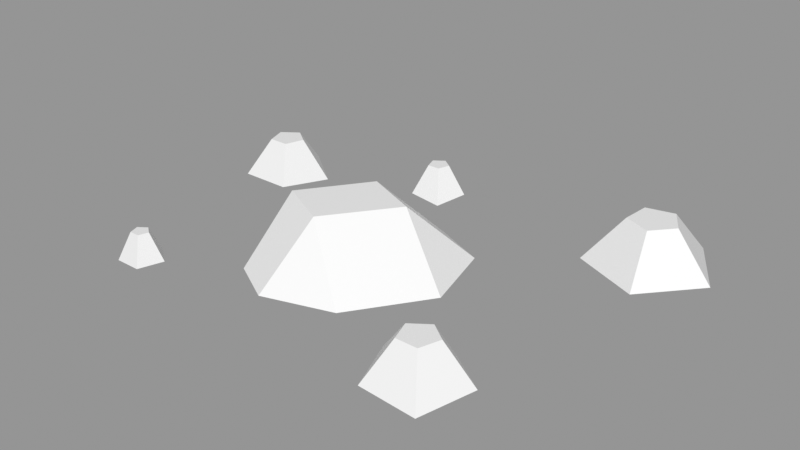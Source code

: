 # Source: Rocks_Round_s_2C_02.blend  (saved by Blender 3.0.42; exported with 4.5.12 LTS)
import bpy
from mathutils import Matrix  # noqa: F401  (used for matrix-valued properties, if any)

bpy.ops.wm.read_factory_settings(use_empty=True)
scene = bpy.context.scene
scene.name = 'Scene'

# ---- images (referenced by path relative to the original .blend; pixels are not part of the script)
import os
ASSET_DIR = os.environ.get("B2B_ASSET_DIR", "")  # directory of the original .blend (textures are referenced by path, not embedded)
HERE = os.path.dirname(os.path.abspath(__file__))  # packed textures are extracted next to this script under _unpacked/

def load_image(name, relpath, width, height, colorspace="sRGB"):
    """Load a texture the original file referenced (path relative to the .blend, or extracted next to this script)."""
    p = next((c for c in (os.path.join(HERE, relpath), os.path.join(ASSET_DIR, relpath)) if relpath and os.path.exists(c)), "")
    if p:
        img = bpy.data.images.load(p, check_existing=True)
        img.name = name
    else:  # same state as the original file: an image datablock whose file is absent (Cycles renders it pink)
        img = bpy.data.images.new(name, width, height)
        img.source = "FILE"
        img.filepath = "//" + (relpath or name)
    img.colorspace_settings.name = colorspace
    return img
img_rocks_texture_atlas_1024x1024_png = load_image('Rocks_Texture_Atlas_1024x1024.png', 'Rocks_Texture_Atlas_1024x1024.png', 1024, 1024, 'sRGB')

# ---- materials (node trees are filled in below, after node groups)
mat_rocks_087 = bpy.data.materials.new('Rocks.087')
mat_rocks_087.use_transparent_shadow = False
mat_rocks_087.diffuse_color = (1.0, 1.0, 1.0, 1.0)
mat_rocks_087.roughness = 0.69
mat_rocks_087.specular_intensity = 0.0
mat_material_077 = bpy.data.materials.new('Material.077')
mat_material_077.use_transparent_shadow = False
mat_material_077.roughness = 0.5

# ---- material node trees
mat_rocks_087.use_nodes = True; mat_rocks_087.node_tree.nodes.clear()
_N = mat_rocks_087.node_tree.nodes; _L = mat_rocks_087.node_tree.links
n0 = _N.new('ShaderNodeBsdfPrincipled'); n0.name = 'Principled BSDF'; n0.location = (10, 300)
n0.distribution = 'GGX'
n0.subsurface_method = 'RANDOM_WALK_SKIN'
n0.inputs[2].default_value = 0.69
n0.inputs[3].default_value = 1.45
n0.inputs[4].default_value = 0.0
n0.inputs[13].default_value = 0.0
n1 = _N.new('ShaderNodeOutputMaterial'); n1.name = 'Material Output'; n1.location = (300, 300)
n2 = _N.new('ShaderNodeNormalMap'); n2.name = 'Normal Map'; n2.location = (-300, -300)
n2.label = 'Normal/Map'
n3 = _N.new('ShaderNodeTexImage'); n3.name = 'Image Texture'; n3.location = (-300, 600)
n3.image = img_rocks_texture_atlas_1024x1024_png
_L.new(n0.outputs[0], n1.inputs[0])
_L.new(n2.outputs[0], n0.inputs[5])
_L.new(n3.outputs[0], n0.inputs[0])
n1.is_active_output = True
mat_material_077.use_nodes = True; mat_material_077.node_tree.nodes.clear()
_N = mat_material_077.node_tree.nodes; _L = mat_material_077.node_tree.links
n0 = _N.new('ShaderNodeBsdfPrincipled'); n0.name = 'Principled BSDF'; n0.location = (10, 300)
n0.distribution = 'GGX'
n0.subsurface_method = 'RANDOM_WALK_SKIN'
n0.inputs[3].default_value = 1.45
n0.inputs[27].default_value = (0.0, 0.0, 0.0, 1.0)
n0.inputs[28].default_value = 1.0
n1 = _N.new('ShaderNodeOutputMaterial'); n1.name = 'Material Output'; n1.location = (300, 300)
n2 = _N.new('ShaderNodeNormalMap'); n2.name = 'Normal Map'; n2.location = (-300, -300)
n2.label = 'Normal/Map'
n2.inputs[0].default_value = 0.0
_L.new(n0.outputs[0], n1.inputs[0])
_L.new(n2.outputs[0], n0.inputs[5])
n1.is_active_output = True

# ---- meshes
me_rocks_round_s_2c_02_003 = bpy.data.meshes.new('Rocks_Round_s_2C_02.003')
me_rocks_round_s_2c_02_003.from_pydata([(-0.04387, -0.02474, -0.2251), (-0.07361, -0.02018, -0.2035), (-0.06225, -0.02018, -0.1685), (-0.02549, -0.02474, -0.1685), (-0.01413, -0.02018, -0.2035), (-0.04387, 0.01279, -0.2061), (-0.05555, 0.01279, -0.1976), (-0.05109, 0.01279, -0.1839), (-0.03665, 0.01279, -0.1839), (-0.03219, 0.01279, -0.1976), (0.2543, -0.0199, -0.2587), (0.1744, -0.0199, -0.2403), (0.1671, -0.0199, -0.1587), (0.2425, -0.0199, -0.1265), (0.2964, -0.0199, -0.1883), (0.2377, 0.02964, -0.2197), (0.2063, 0.02964, -0.2125), (0.2034, 0.02964, -0.1804), (0.2331, 0.02964, -0.1678), (0.2542, 0.02964, -0.1921), (-0.1978, 0.02125, -0.1319), (-0.205, 0.02125, -0.1098), (-0.2282, 0.02125, -0.1098), (-0.2354, 0.02125, -0.1319), (-0.2166, 0.02125, -0.1456), (-0.1688, -0.02448, -0.1413), (-0.187, -0.01992, -0.0851), (-0.2462, -0.01992, -0.0851), (-0.2645, -0.02448, -0.1413), (-0.2166, -0.01992, -0.1761), (-0.1767, -0.01975, 0.1005), (-0.2021, -0.01975, 0.1175), (-0.1913, -0.01975, 0.1459), (-0.1619, -0.01975, 0.1459), (-0.1528, -0.01975, 0.1178), (-0.1766, 0.01055, 0.1157), (-0.186, 0.01055, 0.1225), (-0.1824, 0.01055, 0.1336), (-0.1708, 0.01055, 0.1336), (-0.1672, 0.01055, 0.1225), (-0.01626, 0.04482, 0.03916), (-0.02239, 0.04482, -0.06158), (0.03878, 0.04482, -0.03536), (0.1061, -0.02018, -0.005733), (-0.05032, -0.02018, -0.0958), (0.02305, -0.02028, -0.1165), (-0.07382, 0.04482, 0.0103), (-0.08143, -0.02018, 0.0756), (-0.1007, -0.02018, -0.02325), (0.04812, -0.02018, 0.07902), (-0.03089, -0.02018, 0.1035), (0.08422, -0.02028, -0.09027), (0.1721, -0.02448, 0.05681), (0.1181, -0.01992, 0.09277), (0.1411, -0.01992, 0.1529), (0.2035, -0.02448, 0.1529), (0.2227, -0.01992, 0.09353), (0.1723, 0.02245, 0.08908), (0.1523, 0.02245, 0.1035), (0.16, 0.02245, 0.1268), (0.1845, 0.02245, 0.1268), (0.1921, 0.02245, 0.1035)], [], [(0, 5, 9, 4), (3, 8, 7, 2), (1, 6, 5, 0), (4, 9, 8, 3), (2, 7, 6, 1), (10, 15, 19, 14), (13, 18, 17, 12), (11, 16, 15, 10), (14, 19, 18, 13), (12, 17, 16, 11), (27, 22, 23, 28), (28, 23, 24, 29), (26, 21, 22, 27), (25, 20, 21, 26), (29, 24, 20, 25), (30, 35, 39, 34), (33, 38, 37, 32), (31, 36, 35, 30), (34, 39, 38, 33), (32, 37, 36, 31), (46, 40, 42, 41), (47, 50, 40, 46), (42, 40, 49, 43), (41, 45, 44), (43, 51, 42), (41, 42, 51, 45), (49, 40, 50), (47, 46, 48), (44, 48, 46, 41), (52, 57, 61, 56), (55, 60, 59, 54), (53, 58, 57, 52), (56, 61, 60, 55), (54, 59, 58, 53), (18, 19, 15, 17), (7, 8, 9), (15, 16, 17), (7, 9, 5, 6), (22, 21, 20), (59, 61, 57, 58), (37, 38, 39), (22, 20, 24, 23), (59, 60, 61), (37, 39, 35, 36), (48, 44, 50, 47), (49, 50, 44, 45), (49, 45, 51, 43), (31, 30, 33, 32), (34, 33, 30), (53, 52, 55, 54), (56, 55, 52), (12, 11, 14, 13), (10, 14, 11), (26, 27, 28, 25), (29, 25, 28), (1, 0, 3, 2), (4, 3, 0)])
me_rocks_round_s_2c_02_003.polygons.foreach_set('use_smooth', [True] * 57)
me_rocks_round_s_2c_02_003.polygons.foreach_set('material_index', [1, 1, 1, 1, 1, 1, 1, 1, 1, 1, 1, 1, 1, 1, 1, 1, 1, 1, 1, 1, 1, 1, 1, 1, 1, 1, 1, 1, 1, 1, 1, 1, 1, 1, 1, 1, 1, 1, 1, 1, 1, 1, 1, 1, 1, 1, 1, 1, 1, 1, 1, 1, 1, 1, 1, 1, 1])
_k = set([(0, 1), (0, 3), (0, 4), (0, 5), (1, 2), (1, 6), (2, 3), (2, 7), (3, 4), (3, 8), (4, 9), (5, 6), (5, 9), (6, 7), (7, 8), (8, 9), (10, 11), (10, 14), (10, 15), (11, 12), (11, 16), (12, 13), (12, 17), (13, 14), (13, 18), (14, 19), (15, 16), (15, 19), (16, 17), (17, 18), (18, 19), (20, 21), (20, 24), (20, 25), (21, 22), (21, 26), (22, 23), (22, 27), (23, 24), (23, 28), (24, 29), (25, 26), (25, 28), (25, 29), (26, 27), (27, 28), (28, 29), (30, 31), (30, 34), (30, 35), (31, 32), (31, 36), (32, 33), (32, 37), (33, 34), (33, 38), (34, 39), (35, 36), (35, 39), (36, 37), (37, 38), (38, 39), (40, 42), (40, 46), (40, 49), (40, 50), (41, 42), (41, 44), (41, 45), (41, 46), (42, 43), (42, 51), (43, 49), (43, 51), (44, 45), (44, 48), (45, 51), (46, 47), (46, 48), (47, 48), (47, 50), (49, 50), (52, 53), (52, 55), (52, 56), (52, 57), (53, 54), (53, 58), (54, 55), (54, 59), (55, 56), (55, 60), (56, 61), (57, 58), (57, 61), (58, 59), (59, 60), (60, 61)])
me_rocks_round_s_2c_02_003.attributes.new('sharp_edge', 'BOOLEAN', 'EDGE').data.foreach_set('value', [ (min(e.vertices), max(e.vertices)) in _k for e in me_rocks_round_s_2c_02_003.edges])
_uv = me_rocks_round_s_2c_02_003.uv_layers.new(name='UVMap')
_uv.uv.foreach_set('vector', [7.599, 1.546, 7.517, 1.616, 7.489, 1.614, 7.452, 1.523, 7.364, 1.639, 7.473, 1.635, 7.493, 1.655, 7.459, 1.749, 7.599, 1.696, 7.517, 1.643, 7.517, 1.616, 7.599, 1.546, 7.452, 1.523, 7.489, 1.614, 7.473, 1.635, 7.364, 1.639, 7.459, 1.749, 7.493, 1.655, 7.517, 1.643, 7.599, 1.696, 7.487, 1.502, 7.523, 1.405, 7.56, 1.386, 7.641, 1.451, 7.641, 1.29, 7.554, 1.345, 7.513, 1.34, 7.486, 1.24, 7.391, 1.371, 7.494, 1.377, 7.523, 1.405, 7.487, 1.502, 7.641, 1.451, 7.56, 1.386, 7.554, 1.345, 7.641, 1.29, 7.486, 1.24, 7.513, 1.34, 7.494, 1.377, 7.391, 1.371, 7.676, 1.523, 7.7, 1.597, 7.682, 1.617, 7.599, 1.617, 7.599, 1.617, 7.682, 1.617, 7.701, 1.637, 7.676, 1.711, 7.796, 1.56, 7.727, 1.601, 7.7, 1.597, 7.676, 1.523, 7.796, 1.684, 7.729, 1.631, 7.727, 1.601, 7.796, 1.56, 7.676, 1.711, 7.701, 1.637, 7.729, 1.631, 7.796, 1.684, 7.218, 1.523, 7.263, 1.402, 7.291, 1.386, 7.391, 1.469, 7.391, 1.288, 7.285, 1.357, 7.258, 1.356, 7.216, 1.24, 7.11, 1.38, 7.239, 1.38, 7.263, 1.402, 7.218, 1.523, 7.391, 1.469, 7.291, 1.386, 7.285, 1.357, 7.391, 1.288, 7.216, 1.24, 7.258, 1.356, 7.239, 1.38, 7.11, 1.38, 7.302, 1.648, 7.263, 1.686, 7.2, 1.634, 7.249, 1.6, 7.364, 1.724, 7.309, 1.775, 7.263, 1.686, 7.302, 1.648, 7.2, 1.634, 7.263, 1.686, 7.2, 1.774, 7.11, 1.685, 7.249, 1.6, 7.181, 1.524, 7.277, 1.523, 7.11, 1.685, 7.116, 1.577, 7.2, 1.634, 7.249, 1.6, 7.2, 1.634, 7.116, 1.577, 7.181, 1.524, 7.2, 1.774, 7.263, 1.686, 7.309, 1.775, 7.364, 1.724, 7.302, 1.648, 7.364, 1.591, 7.277, 1.523, 7.364, 1.591, 7.302, 1.648, 7.249, 1.6, 4.761, 7.572, 4.76, 7.414, 4.804, 7.378, 4.941, 7.428, 4.892, 7.206, 4.795, 7.326, 4.743, 7.329, 4.665, 7.206, 4.57, 7.428, 4.718, 7.374, 4.76, 7.414, 4.761, 7.572, 4.941, 7.428, 4.804, 7.378, 4.795, 7.326, 4.892, 7.206, 4.665, 7.206, 4.743, 7.329, 4.718, 7.374, 4.57, 7.428, 7.554, 1.345, 7.56, 1.386, 7.523, 1.405, 7.513, 1.34, 7.493, 1.655, 7.473, 1.635, 7.489, 1.614, 7.523, 1.405, 7.494, 1.377, 7.513, 1.34, 7.493, 1.655, 7.489, 1.614, 7.517, 1.616, 7.517, 1.643, 7.7, 1.597, 7.727, 1.601, 7.729, 1.631, 4.743, 7.329, 4.804, 7.378, 4.76, 7.414, 4.718, 7.374, 7.258, 1.356, 7.285, 1.357, 7.291, 1.386, 7.7, 1.597, 7.729, 1.631, 7.701, 1.637, 7.682, 1.617, 4.743, 7.329, 4.795, 7.326, 4.804, 7.378, 7.258, 1.356, 7.291, 1.386, 7.263, 1.402, 7.239, 1.38, 4.234, 7.572, 4.375, 7.573, 4.131, 7.777, 4.122, 7.686, 4.234, 7.859, 4.131, 7.777, 4.375, 7.573, 4.467, 7.651, 4.234, 7.859, 4.467, 7.651, 4.488, 7.755, 4.397, 7.859, 6.303, 7.743, 6.415, 7.602, 6.58, 7.829, 6.415, 7.882, 6.58, 7.655, 6.58, 7.829, 6.415, 7.602, 4.57, 7.712, 4.68, 7.572, 4.844, 7.796, 4.681, 7.849, 4.844, 7.624, 4.844, 7.796, 4.68, 7.572, 1.302, 7.577, 1.483, 7.518, 1.483, 7.826, 1.302, 7.767, 1.594, 7.672, 1.483, 7.826, 1.483, 7.518, 0.7153, 7.252, 0.7415, 7.385, 0.6224, 7.451, 0.5799, 7.236, 0.5221, 7.359, 0.5799, 7.236, 0.6224, 7.451, 0.532, 7.567, 0.674, 7.521, 0.674, 7.761, 0.532, 7.715, 0.7629, 7.641, 0.674, 7.761, 0.674, 7.521])
me_rocks_round_s_2c_02_003.materials.append(mat_rocks_087)
me_rocks_round_s_2c_02_003.materials.append(mat_material_077)
me_rocks_round_s_2c_02_003.use_remesh_fix_poles = True
me_rocks_round_s_2c_02_003.use_remesh_preserve_attributes = False
me_rocks_round_s_2c_02_003.update()
me_rocks_round_s_2c_02_003.normals_split_custom_set([tuple(v) for v in zip(*[iter([0.5098, 0.3992, -0.7621, 0.5098, 0.3992, -0.7621, 0.5098, 0.3992, -0.7621, 0.5098, 0.3992, -0.7621, 0.03553, 0.3992, 0.9162, 0.03553, 0.3992, 0.9162, 0.03553, 0.3992, 0.9162, 0.03553, 0.3992, 0.9162, -0.5098, 0.3992, -0.7621, -0.5098, 0.3992, -0.7621, -0.5098, 0.3992, -0.7621, -0.5098, 0.3992, -0.7621, 0.8603, 0.3992, 0.3169, 0.8603, 0.3992, 0.3169, 0.8603, 0.3992, 0.3169, 0.8603, 0.3992, 0.3169, -0.8621, 0.4223, 0.2801, -0.8621, 0.4223, 0.2801, -0.8621, 0.4223, 0.2801, -0.8621, 0.4223, 0.2801, 0.7058, 0.5687, -0.4225, 0.7058, 0.5687, -0.4225, 0.7058, 0.5687, -0.4225, 0.7058, 0.5687, -0.4225, -0.3227, 0.5687, 0.7566, -0.3227, 0.5687, 0.7566, -0.3227, 0.5687, 0.7566, -0.3227, 0.5687, 0.7566, -0.1837, 0.5687, -0.8018, -0.1837, 0.5687, -0.8018, -0.1837, 0.5687, -0.8018, -0.1837, 0.5687, -0.8018, 0.6199, 0.5687, 0.5407, 0.6199, 0.5687, 0.5407, 0.6199, 0.5687, 0.5407, 0.6199, 0.5687, 0.5407, -0.8193, 0.5687, -0.07305, -0.8193, 0.5687, -0.07305, -0.8193, 0.5687, -0.07305, -0.8193, 0.5687, -0.07305, -0.8349, 0.4941, 0.2425, -0.8349, 0.4941, 0.2425, -0.8349, 0.4941, 0.2425, -0.8349, 0.4941, 0.2425, -0.5329, 0.4941, -0.6869, -0.5329, 0.4941, -0.6869, -0.5329, 0.4941, -0.6869, -0.5329, 0.4941, -0.6869, 0.0, 0.5146, 0.8574, 0.0, 0.5146, 0.8574, 0.0, 0.5146, 0.8574, 0.0, 0.5146, 0.8574, 0.8349, 0.4941, 0.2425, 0.8349, 0.4941, 0.2425, 0.8349, 0.4941, 0.2425, 0.8349, 0.4941, 0.2425, 0.5329, 0.4941, -0.6869, 0.5329, 0.4941, -0.6869, 0.5329, 0.4941, -0.6869, 0.5329, 0.4941, -0.6869, 0.544, 0.3759, -0.7502, 0.544, 0.3759, -0.7502, 0.544, 0.3759, -0.7502, 0.544, 0.3759, -0.7502, 0.0, 0.3764, 0.9265, 0.0, 0.3764, 0.9265, 0.0, 0.3764, 0.9265, 0.0, 0.3764, 0.9265, -0.5177, 0.3928, -0.76, -0.5177, 0.3928, -0.76, -0.5177, 0.3928, -0.76, -0.5177, 0.3928, -0.76, 0.8811, 0.3764, 0.2863, 0.8811, 0.3764, 0.2863, 0.8811, 0.3764, 0.2863, 0.8811, 0.3764, 0.2863, -0.8625, 0.3947, 0.3167, -0.8625, 0.3947, 0.3167, -0.8625, 0.3947, 0.3167, -0.8625, 0.3947, 0.3167, 0.0, 1.0, 0.0, 0.0, 1.0, 0.0, 0.0, 1.0, 0.0, 0.0, 1.0, 0.0, -0.3349, 0.6934, 0.6379, -0.3349, 0.6934, 0.6379, -0.3349, 0.6934, 0.6379, -0.3349, 0.6934, 0.6379, 0.539, 0.7505, 0.3825, 0.539, 0.7505, 0.3825, 0.539, 0.7505, 0.3825, 0.539, 0.7505, 0.3825, -0.2297, 0.5289, -0.817, -0.2297, 0.5289, -0.817, -0.2297, 0.5289, -0.817, 0.7239, 0.6638, -0.1879, 0.7239, 0.6638, -0.1879, 0.7239, 0.6638, -0.1879, 0.2716, 0.7242, -0.6338, 0.2716, 0.7242, -0.6338, 0.2716, 0.7242, -0.6338, 0.2716, 0.7242, -0.6338, 0.2222, 0.6602, 0.7175, 0.2222, 0.6602, 0.7175, 0.2222, 0.6602, 0.7175, -0.9384, 0.2934, 0.1827, -0.9384, 0.2934, 0.1827, -0.9384, 0.2934, 0.1827, -0.687, 0.5419, -0.4841, -0.687, 0.5419, -0.4841, -0.687, 0.5419, -0.4841, -0.687, 0.5419, -0.4841, 0.4856, 0.5036, -0.7146, 0.4856, 0.5036, -0.7146, 0.4856, 0.5036, -0.7146, 0.4856, 0.5036, -0.7146, 0.02643, 0.5041, 0.8632, 0.02643, 0.5041, 0.8632, 0.02643, 0.5041, 0.8632, 0.02643, 0.5041, 0.8632, -0.4579, 0.5221, -0.7195, -0.4579, 0.5221, -0.7195, -0.4579, 0.5221, -0.7195, -0.4579, 0.5221, -0.7195, 0.8128, 0.5041, 0.2919, 0.8128, 0.5041, 0.2919, 0.8128, 0.5041, 0.2919, 0.8128, 0.5041, 0.2919, -0.7868, 0.5454, 0.2889, -0.7868, 0.5454, 0.2889, -0.7868, 0.5454, 0.2889, -0.7868, 0.5454, 0.2889, 0.0, 1.0, 0.0, 0.0, 1.0, 0.0, 0.0, 1.0, -1.968e-08, 0.0, 1.0, -1.968e-08, 0.0, 1.0, -1.223e-08, 0.0, 1.0, -3.669e-08, 0.0, 1.0, -1.223e-08, 0.0, 1.0, -1.968e-08, 0.0, 1.0, -5.903e-08, 0.0, 1.0, -1.968e-08, 0.0, 1.0, -1.223e-08, 0.0, 1.0, -1.223e-08, 0.0, 1.0, 0.0, 0.0, 1.0, 0.0, 0.0, 1.0, -3.781e-08, 0.0, 1.0, -1.134e-07, 0.0, 1.0, -3.781e-08, 0.0, 1.0, -9.531e-10, 0.0, 1.0, -7.435e-10, 0.0, 1.0, -7.752e-08, 0.0, 1.0, -7.752e-08, 0.0, 1.0, -2.903e-08, 0.0, 1.0, 0.0, 0.0, 1.0, -2.899e-08, 0.0, 1.0, -3.781e-08, 0.0, 1.0, -3.781e-08, 0.0, 1.0, 0.0, 0.0, 1.0, 0.0, 0.0, 1.0, -9.531e-10, 0.0, 1.0, 1.528e-07, 0.0, 1.0, -7.435e-10, 0.0, 1.0, -2.903e-08, 0.0, 1.0, -2.899e-08, 0.0, 1.0, -4.349e-08, 0.0, 1.0, -4.349e-08, 0.0, -1.0, 1.464e-08, -0.0004059, -1.0, 0.0002286, -0.0003332, -1.0, 0.0001876, 0.0, -1.0, 1.464e-08, -0.0003051, -1.0, 0.0004228, -0.0003332, -1.0, 0.0001876, -0.0004059, -1.0, 0.0002286, -0.0001908, -1.0, 0.0004671, -0.0003051, -1.0, 0.0004228, -0.0001908, -1.0, 0.0004671, 0.0003282, -1.0, 0.0006679, 0.0003282, -1.0, 0.0006679, 0.0, -1.0, -5.193e-08, 0.0, -1.0, -5.793e-08, 0.0, -1.0, -5.808e-08, 0.0, -1.0, -5.193e-08, 0.0, -1.0, -7.032e-08, 0.0, -1.0, -5.808e-08, 0.0, -1.0, -5.793e-08, -0.07054, -0.9972, 0.02453, -0.07054, -0.9972, 0.02453, -0.07054, -0.9972, 0.02453, -0.07054, -0.9972, 0.02453, 0.1169, -0.9924, -0.03821, 0.1169, -0.9924, -0.03821, 0.1169, -0.9924, -0.03821, 0.0, -1.0, 0.0, 0.0, -1.0, 2.429e-08, 0.0, -1.0, 2.429e-08, 0.0, -1.0, 0.0, 0.0, -1.0, 7.287e-08, 0.0, -1.0, 2.429e-08, 0.0, -1.0, 2.429e-08, 0.0, -0.9967, 0.08076, 0.0, -0.9967, 0.08076, 0.0, -0.9967, 0.08076, 0.0, -0.9967, 0.08076, 0.0, -0.9915, -0.13, 0.0, -0.9915, -0.13, 0.0, -0.9915, -0.13, -0.1229, -0.9916, 0.03994, -0.1229, -0.9916, 0.03994, -0.1229, -0.9916, 0.03994, -0.1229, -0.9916, 0.03994, 0.1962, -0.9785, -0.06376, 0.1962, -0.9785, -0.06376, 0.1962, -0.9785, -0.06376])] * 3)])

# ---- objects
ob_rocks_round_s_2c_02 = bpy.data.objects.new('Rocks_Round_s_2C_02', me_rocks_round_s_2c_02_003)

# ---- transforms, parenting, visibility, modifiers, constraints
ob_rocks_round_s_2c_02.location = (0.0, 0.0, 0.0)
ob_rocks_round_s_2c_02.rotation_euler = (1.571, -0.0, 0.0)
ob_rocks_round_s_2c_02.scale = (4.0, 4.0, 4.0)
ob_rocks_round_s_2c_02.color = (0.8, 0.8, 0.8, 1.0)

# ---- collection membership
scene.collection.objects.link(ob_rocks_round_s_2c_02)

# ---- scene / render settings (as saved in the file)
scene.frame_start = 1; scene.frame_end = 250; scene.frame_set(1)
scene.render.engine = 'BLENDER_EEVEE_NEXT'
scene.cycles.sampling_pattern = 'TABULATED_SOBOL'
scene.cycles.use_light_tree = False
scene.view_settings.view_transform = 'Standard'
bpy.context.view_layer.update()

# ---- added for rendering (the .blend has no active camera and no usable light): camera, sun + grey world if the file has none
cam_auto = bpy.data.cameras.new('AutoCamera')
cam_auto.lens = 50.0
cam_auto.sensor_width = 36.0
cam_auto.clip_end = 1000.0
ob_auto_camera = bpy.data.objects.new('AutoCamera', cam_auto)
scene.collection.objects.link(ob_auto_camera)
ob_auto_camera.location = (2.65117, -2.8932, 2.11)
ob_auto_camera.rotation_euler = (1.09748, -7.21219e-08, 0.694738)
scene.camera = ob_auto_camera
light_auto_sun = bpy.data.lights.new('AutoSun', 'SUN')
light_auto_sun.energy = 3.0
light_auto_sun.angle = 0.0523599
ob_auto_sun = bpy.data.objects.new('AutoSun', light_auto_sun)
scene.collection.objects.link(ob_auto_sun)
ob_auto_sun.rotation_euler = (0.872665, 0.174533, 0.523599)
if scene.world is None:
    world_auto = bpy.data.worlds.new('AutoWorld')
    world_auto.color = (0.3, 0.3, 0.3)
    scene.world = world_auto
bpy.context.view_layer.update()
